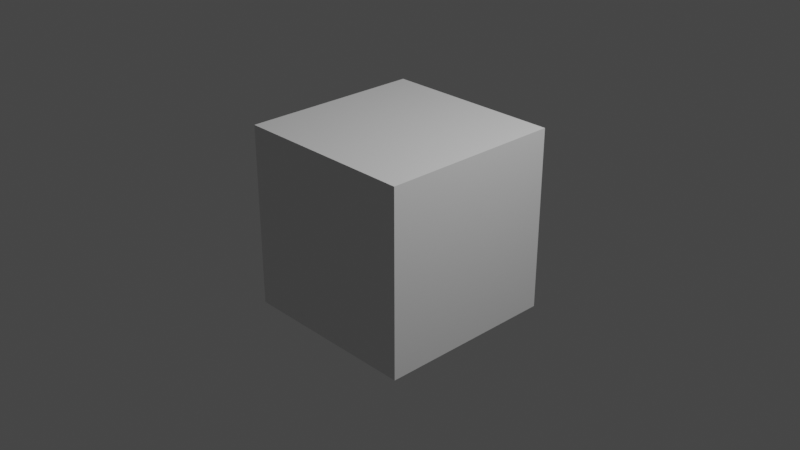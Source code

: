 # Source: untitled.blend  (saved by Blender 3.3.6; exported with 4.5.12 LTS)
import bpy
from mathutils import Matrix  # noqa: F401  (used for matrix-valued properties, if any)

bpy.ops.wm.read_factory_settings(use_empty=True)
scene = bpy.context.scene
scene.name = 'Scene'

# ---- collections
col_collection = bpy.data.collections.new('Collection'); scene.collection.children.link(col_collection)

# ---- materials (node trees are filled in below, after node groups)
mat_material = bpy.data.materials.new('Material')
mat_material.alpha_threshold = 0.0
mat_material.use_transparent_shadow = False
mat_material.roughness = 0.5
mat_material.line_color = (0.0, 0.0, 0.0, 1.0)

# ---- material node trees
mat_material.use_nodes = True; mat_material.node_tree.nodes.clear()
_N = mat_material.node_tree.nodes; _L = mat_material.node_tree.links
n0 = _N.new('ShaderNodeOutputMaterial'); n0.name = 'Material Output'; n0.location = (300, 300)
n1 = _N.new('ShaderNodeBsdfPrincipled'); n1.name = 'Principled BSDF'; n1.location = (10, 300)
n1.distribution = 'GGX'
n1.subsurface_method = 'RANDOM_WALK_SKIN'
n1.inputs[3].default_value = 1.45
n1.inputs[27].default_value = (0.0, 0.0, 0.0, 1.0)
n1.inputs[28].default_value = 1.0
_L.new(n1.outputs[0], n0.inputs[0])
n0.is_active_output = True

# ---- world
world_world = bpy.data.worlds.new('World'); scene.world = world_world
world_world.use_nodes = True; world_world.node_tree.nodes.clear()
_N = world_world.node_tree.nodes; _L = world_world.node_tree.links
n0 = _N.new('ShaderNodeOutputWorld'); n0.name = 'World Output'; n0.location = (300, 300)
n1 = _N.new('ShaderNodeBackground'); n1.name = 'Background'; n1.location = (10, 300)
n1.inputs[0].default_value = (0.05088, 0.05088, 0.05088, 1.0)
_L.new(n1.outputs[0], n0.inputs[0])
n0.is_active_output = True
world_world.color = (0.05088, 0.05088, 0.05088)
world_world.use_sun_shadow = False
world_world.sun_shadow_jitter_overblur = 0.0

# ---- cameras
cam_camera = bpy.data.cameras.new('Camera')
cam_camera.clip_end = 100.0
cam_camera.ortho_scale = 7.314

# ---- lights
light_light = bpy.data.lights.new('Light', 'POINT')
light_light.transmission_factor = 0.0
light_light.energy = 1000.0
light_light.shadow_soft_size = 0.1
light_light.shadow_maximum_resolution = 0.006
light_light.use_absolute_resolution = True

# ---- meshes
me_cube = bpy.data.meshes.new('Cube')
me_cube.from_pydata([(1.0, 1.0, 1.0), (1.0, 1.0, -1.0), (1.0, -1.0, 1.0), (1.0, -1.0, -1.0), (-1.0, 1.0, 1.0), (-1.0, 1.0, -1.0), (-1.0, -1.0, 1.0), (-1.0, -1.0, -1.0)], [], [(0, 4, 6, 2), (3, 2, 6, 7), (7, 6, 4, 5), (5, 1, 3, 7), (1, 0, 2, 3), (5, 4, 0, 1)])
_uv = me_cube.uv_layers.new(name='UVMap')
_uv.uv.foreach_set('vector', [0.625, 0.5, 0.875, 0.5, 0.875, 0.75, 0.625, 0.75, 0.375, 0.75, 0.625, 0.75, 0.625, 1.0, 0.375, 1.0, 0.375, 0.0, 0.625, 0.0, 0.625, 0.25, 0.375, 0.25, 0.125, 0.5, 0.375, 0.5, 0.375, 0.75, 0.125, 0.75, 0.375, 0.5, 0.625, 0.5, 0.625, 0.75, 0.375, 0.75, 0.375, 0.25, 0.625, 0.25, 0.625, 0.5, 0.375, 0.5])
me_cube.materials.append(mat_material)
me_cube.use_mirror_vertex_groups = False
me_cube.update()

# ---- objects
ob_cube = bpy.data.objects.new('Cube', me_cube)
ob_light = bpy.data.objects.new('Light', light_light)
ob_camera = bpy.data.objects.new('Camera', cam_camera)

# ---- transforms, parenting, visibility, modifiers, constraints
ob_cube.location = (0.0, 0.0, 0.0)
ob_cube.lock_rotations_4d = False
ob_cube.empty_display_type = 'ARROWS'
ob_cube.lineart.crease_threshold = 0.0
ob_light.location = (4.076, 1.005, 5.904)
ob_light.rotation_euler = (0.6503, 0.05522, 1.866)
ob_light.lock_rotations_4d = False
ob_light.empty_display_type = 'ARROWS'
ob_light.color = (0.0, 0.0, 0.0, 0.0)
ob_light.lineart.crease_threshold = 0.0
ob_camera.location = (7.359, -6.926, 4.958)
ob_camera.rotation_euler = (1.109, 0.0, 0.8149)
ob_camera.lock_rotations_4d = False
ob_camera.empty_display_type = 'ARROWS'
ob_camera.color = (0.0, 0.0, 0.0, 0.0)
ob_camera.display_type = 'WIRE'
ob_camera.lineart.crease_threshold = 0.0

# ---- collection membership
col_collection.objects.link(ob_cube)
col_collection.objects.link(ob_light)
col_collection.objects.link(ob_camera)

# ---- scene / render settings (as saved in the file)
scene.camera = ob_camera
scene.frame_start = 1; scene.frame_end = 250; scene.frame_set(0)
scene.render.engine = 'BLENDER_EEVEE_NEXT'
scene.cycles.sampling_pattern = 'TABULATED_SOBOL'
scene.cycles.use_light_tree = False
scene.view_settings.view_transform = 'Filmic'
bpy.context.view_layer.update()
